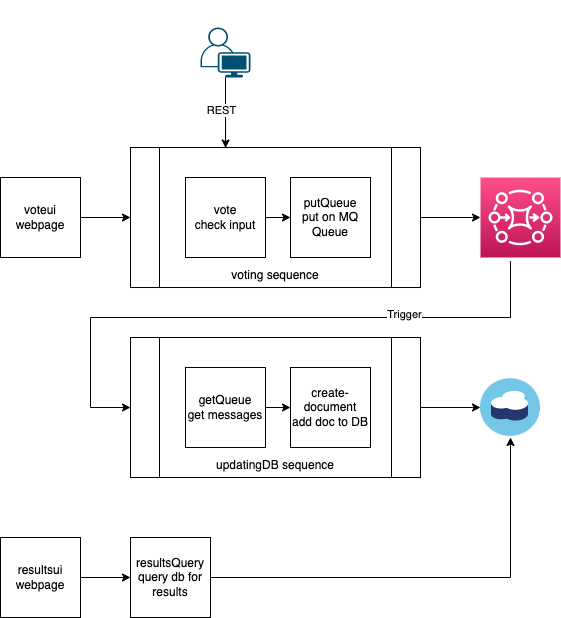

The diagram above was exported from draw.io. Its source (the exported page's mxGraphModel, read from the mxfile embedded in the PNG):
<mxGraphModel dx="1106" dy="822" grid="1" gridSize="10" guides="1" tooltips="1" connect="1" arrows="1" fold="1" page="1" pageScale="1" pageWidth="1100" pageHeight="850" math="0" shadow="0">
  <root>
    <mxCell id="0" />
    <mxCell id="1" parent="0" />
    <mxCell id="yXLU_ntTu2arwFDFzdgH-22" value="" style="edgeStyle=orthogonalEdgeStyle;rounded=0;orthogonalLoop=1;jettySize=auto;html=1;entryX=0;entryY=0.5;entryDx=0;entryDy=0;" edge="1" parent="1" source="yXLU_ntTu2arwFDFzdgH-1" target="yXLU_ntTu2arwFDFzdgH-12">
      <mxGeometry relative="1" as="geometry" />
    </mxCell>
    <mxCell id="yXLU_ntTu2arwFDFzdgH-1" value="voteui&lt;br&gt;webpage" style="whiteSpace=wrap;html=1;aspect=fixed;" vertex="1" parent="1">
      <mxGeometry x="40" y="320" width="80" height="80" as="geometry" />
    </mxCell>
    <mxCell id="yXLU_ntTu2arwFDFzdgH-3" value="" style="sketch=0;points=[[0,0,0],[0.25,0,0],[0.5,0,0],[0.75,0,0],[1,0,0],[0,1,0],[0.25,1,0],[0.5,1,0],[0.75,1,0],[1,1,0],[0,0.25,0],[0,0.5,0],[0,0.75,0],[1,0.25,0],[1,0.5,0],[1,0.75,0]];outlineConnect=0;fontColor=#232F3E;gradientColor=#FF4F8B;gradientDirection=north;fillColor=#BC1356;strokeColor=#ffffff;dashed=0;verticalLabelPosition=bottom;verticalAlign=top;align=center;html=1;fontSize=12;fontStyle=0;aspect=fixed;shape=mxgraph.aws4.resourceIcon;resIcon=mxgraph.aws4.mq;" vertex="1" parent="1">
      <mxGeometry x="520" y="320" width="80" height="80" as="geometry" />
    </mxCell>
    <mxCell id="yXLU_ntTu2arwFDFzdgH-18" value="" style="edgeStyle=orthogonalEdgeStyle;rounded=0;orthogonalLoop=1;jettySize=auto;html=1;" edge="1" parent="1" source="yXLU_ntTu2arwFDFzdgH-5" target="yXLU_ntTu2arwFDFzdgH-13">
      <mxGeometry relative="1" as="geometry" />
    </mxCell>
    <mxCell id="yXLU_ntTu2arwFDFzdgH-5" value="" style="points=[[0.35,0,0],[0.98,0.51,0],[1,0.71,0],[0.67,1,0],[0,0.795,0],[0,0.65,0]];verticalLabelPosition=bottom;sketch=0;html=1;verticalAlign=top;aspect=fixed;align=center;pointerEvents=1;shape=mxgraph.cisco19.user;fillColor=#005073;strokeColor=none;" vertex="1" parent="1">
      <mxGeometry x="240" y="170" width="50" height="50" as="geometry" />
    </mxCell>
    <mxCell id="yXLU_ntTu2arwFDFzdgH-7" value="" style="endArrow=classic;html=1;rounded=0;" edge="1" parent="1">
      <mxGeometry width="50" height="50" relative="1" as="geometry">
        <mxPoint x="240" y="150" as="sourcePoint" />
        <mxPoint x="240" y="150" as="targetPoint" />
      </mxGeometry>
    </mxCell>
    <mxCell id="yXLU_ntTu2arwFDFzdgH-19" value="" style="edgeStyle=orthogonalEdgeStyle;rounded=0;orthogonalLoop=1;jettySize=auto;html=1;" edge="1" parent="1" source="yXLU_ntTu2arwFDFzdgH-12" target="yXLU_ntTu2arwFDFzdgH-3">
      <mxGeometry relative="1" as="geometry" />
    </mxCell>
    <mxCell id="yXLU_ntTu2arwFDFzdgH-12" value="&lt;br&gt;&lt;br&gt;&lt;br&gt;&lt;br&gt;&lt;br&gt;&lt;br&gt;&lt;br&gt;&lt;br&gt;voting sequence" style="shape=process;whiteSpace=wrap;html=1;backgroundOutline=1;" vertex="1" parent="1">
      <mxGeometry x="170" y="290" width="290" height="140" as="geometry" />
    </mxCell>
    <mxCell id="yXLU_ntTu2arwFDFzdgH-21" value="" style="edgeStyle=orthogonalEdgeStyle;rounded=0;orthogonalLoop=1;jettySize=auto;html=1;" edge="1" parent="1" source="yXLU_ntTu2arwFDFzdgH-13" target="yXLU_ntTu2arwFDFzdgH-2">
      <mxGeometry relative="1" as="geometry" />
    </mxCell>
    <mxCell id="yXLU_ntTu2arwFDFzdgH-13" value="vote&lt;br&gt;check input" style="whiteSpace=wrap;html=1;aspect=fixed;" vertex="1" parent="1">
      <mxGeometry x="225" y="320" width="80" height="80" as="geometry" />
    </mxCell>
    <mxCell id="yXLU_ntTu2arwFDFzdgH-2" value="putQueue&lt;br&gt;put on MQ Queue" style="whiteSpace=wrap;html=1;aspect=fixed;" vertex="1" parent="1">
      <mxGeometry x="330" y="320" width="80" height="80" as="geometry" />
    </mxCell>
    <mxCell id="yXLU_ntTu2arwFDFzdgH-20" value="" style="aspect=fixed;perimeter=ellipsePerimeter;html=1;align=center;shadow=0;dashed=0;fontColor=#4277BB;labelBackgroundColor=#ffffff;fontSize=12;spacingTop=3;image;image=img/lib/ibm/miscellaneous/cloudant.svg;" vertex="1" parent="1">
      <mxGeometry x="520" y="520" width="60" height="60" as="geometry" />
    </mxCell>
    <mxCell id="yXLU_ntTu2arwFDFzdgH-23" value="" style="edgeStyle=orthogonalEdgeStyle;rounded=0;orthogonalLoop=1;jettySize=auto;html=1;entryX=0.328;entryY=0.004;entryDx=0;entryDy=0;entryPerimeter=0;" edge="1" parent="1" source="yXLU_ntTu2arwFDFzdgH-5" target="yXLU_ntTu2arwFDFzdgH-12">
      <mxGeometry relative="1" as="geometry" />
    </mxCell>
    <mxCell id="yXLU_ntTu2arwFDFzdgH-24" value="REST" style="edgeLabel;html=1;align=center;verticalAlign=middle;resizable=0;points=[];" vertex="1" connectable="0" parent="yXLU_ntTu2arwFDFzdgH-23">
      <mxGeometry x="-0.0801" y="-4" relative="1" as="geometry">
        <mxPoint y="-1" as="offset" />
      </mxGeometry>
    </mxCell>
    <mxCell id="yXLU_ntTu2arwFDFzdgH-34" value="" style="edgeStyle=orthogonalEdgeStyle;rounded=0;orthogonalLoop=1;jettySize=auto;html=1;" edge="1" parent="1" source="yXLU_ntTu2arwFDFzdgH-27" target="yXLU_ntTu2arwFDFzdgH-20">
      <mxGeometry relative="1" as="geometry" />
    </mxCell>
    <mxCell id="yXLU_ntTu2arwFDFzdgH-27" value="&lt;br&gt;&lt;br&gt;&lt;br&gt;&lt;br&gt;&lt;br&gt;&lt;br&gt;&lt;br&gt;&lt;br&gt;updatingDB sequence" style="shape=process;whiteSpace=wrap;html=1;backgroundOutline=1;" vertex="1" parent="1">
      <mxGeometry x="170" y="480" width="290" height="140" as="geometry" />
    </mxCell>
    <mxCell id="yXLU_ntTu2arwFDFzdgH-28" value="" style="edgeStyle=orthogonalEdgeStyle;rounded=0;orthogonalLoop=1;jettySize=auto;html=1;" edge="1" parent="1" source="yXLU_ntTu2arwFDFzdgH-29" target="yXLU_ntTu2arwFDFzdgH-30">
      <mxGeometry relative="1" as="geometry" />
    </mxCell>
    <mxCell id="yXLU_ntTu2arwFDFzdgH-31" style="edgeStyle=orthogonalEdgeStyle;rounded=0;orthogonalLoop=1;jettySize=auto;html=1;entryX=0.375;entryY=1.044;entryDx=0;entryDy=0;entryPerimeter=0;startArrow=classic;startFill=1;endArrow=none;endFill=0;" edge="1" parent="1" target="yXLU_ntTu2arwFDFzdgH-3">
      <mxGeometry relative="1" as="geometry">
        <mxPoint x="170" y="550" as="sourcePoint" />
        <Array as="points">
          <mxPoint x="130" y="550" />
          <mxPoint x="130" y="460" />
          <mxPoint x="550" y="460" />
        </Array>
      </mxGeometry>
    </mxCell>
    <mxCell id="yXLU_ntTu2arwFDFzdgH-44" value="Trigger" style="edgeLabel;html=1;align=center;verticalAlign=middle;resizable=0;points=[];" vertex="1" connectable="0" parent="yXLU_ntTu2arwFDFzdgH-31">
      <mxGeometry x="0.4609" y="4" relative="1" as="geometry">
        <mxPoint as="offset" />
      </mxGeometry>
    </mxCell>
    <mxCell id="yXLU_ntTu2arwFDFzdgH-29" value="getQueue&lt;br&gt;get messages" style="whiteSpace=wrap;html=1;aspect=fixed;" vertex="1" parent="1">
      <mxGeometry x="225" y="510" width="80" height="80" as="geometry" />
    </mxCell>
    <mxCell id="yXLU_ntTu2arwFDFzdgH-30" value="create-document&lt;br&gt;add doc to DB" style="whiteSpace=wrap;html=1;aspect=fixed;" vertex="1" parent="1">
      <mxGeometry x="330" y="510" width="80" height="80" as="geometry" />
    </mxCell>
    <mxCell id="yXLU_ntTu2arwFDFzdgH-37" value="" style="edgeStyle=orthogonalEdgeStyle;rounded=0;orthogonalLoop=1;jettySize=auto;html=1;" edge="1" parent="1" source="yXLU_ntTu2arwFDFzdgH-35" target="yXLU_ntTu2arwFDFzdgH-36">
      <mxGeometry relative="1" as="geometry" />
    </mxCell>
    <mxCell id="yXLU_ntTu2arwFDFzdgH-35" value="resultsui&lt;br&gt;webpage" style="whiteSpace=wrap;html=1;aspect=fixed;" vertex="1" parent="1">
      <mxGeometry x="40" y="680" width="80" height="80" as="geometry" />
    </mxCell>
    <mxCell id="yXLU_ntTu2arwFDFzdgH-36" value="resultsQuery&lt;br&gt;query db for results" style="whiteSpace=wrap;html=1;aspect=fixed;" vertex="1" parent="1">
      <mxGeometry x="170" y="680" width="80" height="80" as="geometry" />
    </mxCell>
    <mxCell id="yXLU_ntTu2arwFDFzdgH-38" value="" style="endArrow=classic;html=1;rounded=0;exitX=1;exitY=0.5;exitDx=0;exitDy=0;entryX=0.5;entryY=1;entryDx=0;entryDy=0;" edge="1" parent="1" source="yXLU_ntTu2arwFDFzdgH-36" target="yXLU_ntTu2arwFDFzdgH-20">
      <mxGeometry width="50" height="50" relative="1" as="geometry">
        <mxPoint x="250" y="740" as="sourcePoint" />
        <mxPoint x="300" y="690" as="targetPoint" />
        <Array as="points">
          <mxPoint x="550" y="720" />
        </Array>
      </mxGeometry>
    </mxCell>
  </root>
</mxGraphModel>